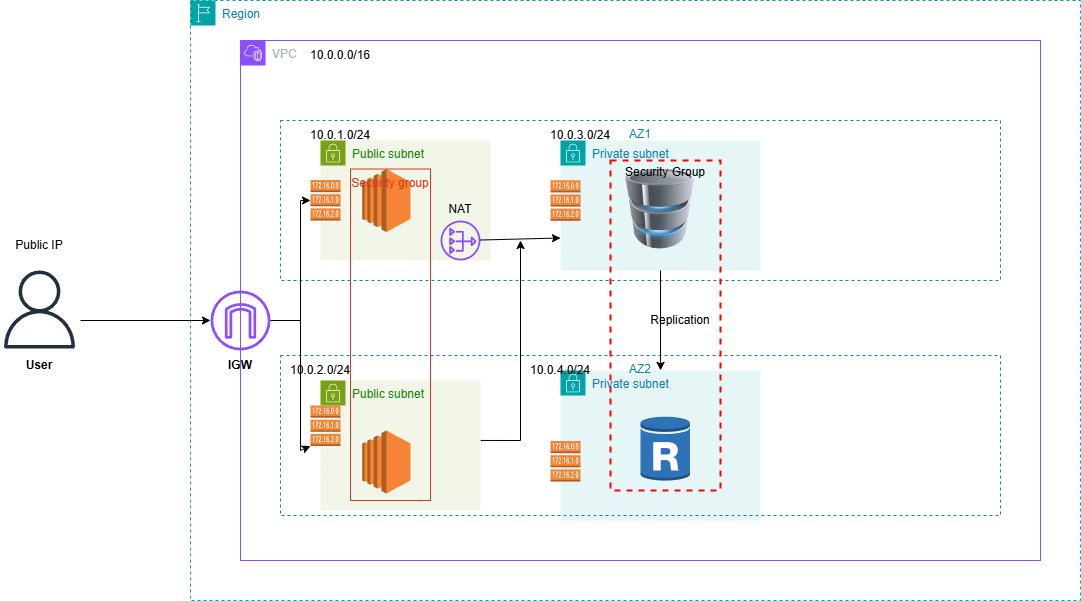

The diagram above was exported from draw.io. Its source (the exported page's mxGraphModel, read from the mxfile embedded in the PNG):
<mxGraphModel dx="1636" dy="1499" grid="1" gridSize="10" guides="1" tooltips="1" connect="1" arrows="1" fold="1" page="1" pageScale="1" pageWidth="850" pageHeight="1100" math="0" shadow="0">
  <root>
    <mxCell id="0" />
    <mxCell id="1" parent="0" />
    <mxCell id="uBMfOzcPMRSJOyxqJ_bn-1" value="Region" style="points=[[0,0],[0.25,0],[0.5,0],[0.75,0],[1,0],[1,0.25],[1,0.5],[1,0.75],[1,1],[0.75,1],[0.5,1],[0.25,1],[0,1],[0,0.75],[0,0.5],[0,0.25]];outlineConnect=0;gradientColor=none;html=1;whiteSpace=wrap;fontSize=12;fontStyle=0;container=1;pointerEvents=0;collapsible=0;recursiveResize=0;shape=mxgraph.aws4.group;grIcon=mxgraph.aws4.group_region;strokeColor=#00A4A6;fillColor=none;verticalAlign=top;align=left;spacingLeft=30;fontColor=#147EBA;dashed=1;" vertex="1" parent="1">
      <mxGeometry x="-10" y="-40" width="890" height="600" as="geometry" />
    </mxCell>
    <mxCell id="uBMfOzcPMRSJOyxqJ_bn-3" value="VPC" style="points=[[0,0],[0.25,0],[0.5,0],[0.75,0],[1,0],[1,0.25],[1,0.5],[1,0.75],[1,1],[0.75,1],[0.5,1],[0.25,1],[0,1],[0,0.75],[0,0.5],[0,0.25]];outlineConnect=0;gradientColor=none;html=1;whiteSpace=wrap;fontSize=12;fontStyle=0;container=1;pointerEvents=0;collapsible=0;recursiveResize=0;shape=mxgraph.aws4.group;grIcon=mxgraph.aws4.group_vpc2;strokeColor=#8C4FFF;fillColor=none;verticalAlign=top;align=left;spacingLeft=30;fontColor=#AAB7B8;dashed=0;" vertex="1" parent="1">
      <mxGeometry x="40" width="800" height="520" as="geometry" />
    </mxCell>
    <mxCell id="uBMfOzcPMRSJOyxqJ_bn-4" value="AZ1" style="fillColor=none;strokeColor=#147EBA;dashed=1;verticalAlign=top;fontStyle=0;fontColor=#147EBA;whiteSpace=wrap;html=1;" vertex="1" parent="uBMfOzcPMRSJOyxqJ_bn-3">
      <mxGeometry x="40" y="80" width="720" height="160" as="geometry" />
    </mxCell>
    <mxCell id="uBMfOzcPMRSJOyxqJ_bn-6" value="Public subnet" style="points=[[0,0],[0.25,0],[0.5,0],[0.75,0],[1,0],[1,0.25],[1,0.5],[1,0.75],[1,1],[0.75,1],[0.5,1],[0.25,1],[0,1],[0,0.75],[0,0.5],[0,0.25]];outlineConnect=0;gradientColor=none;html=1;whiteSpace=wrap;fontSize=12;fontStyle=0;container=1;pointerEvents=0;collapsible=0;recursiveResize=0;shape=mxgraph.aws4.group;grIcon=mxgraph.aws4.group_security_group;grStroke=0;strokeColor=#7AA116;fillColor=#F2F6E8;verticalAlign=top;align=left;spacingLeft=30;fontColor=#248814;dashed=0;" vertex="1" parent="uBMfOzcPMRSJOyxqJ_bn-3">
      <mxGeometry x="80" y="100" width="170" height="120" as="geometry" />
    </mxCell>
    <mxCell id="uBMfOzcPMRSJOyxqJ_bn-49" value="NAT" style="text;html=1;align=center;verticalAlign=middle;whiteSpace=wrap;rounded=0;" vertex="1" parent="uBMfOzcPMRSJOyxqJ_bn-6">
      <mxGeometry x="110" y="53.5" width="60" height="30" as="geometry" />
    </mxCell>
    <mxCell id="uBMfOzcPMRSJOyxqJ_bn-11" value="Public subnet" style="points=[[0,0],[0.25,0],[0.5,0],[0.75,0],[1,0],[1,0.25],[1,0.5],[1,0.75],[1,1],[0.75,1],[0.5,1],[0.25,1],[0,1],[0,0.75],[0,0.5],[0,0.25]];outlineConnect=0;gradientColor=none;html=1;whiteSpace=wrap;fontSize=12;fontStyle=0;container=1;pointerEvents=0;collapsible=0;recursiveResize=0;shape=mxgraph.aws4.group;grIcon=mxgraph.aws4.group_security_group;grStroke=0;strokeColor=#7AA116;fillColor=#F2F6E8;verticalAlign=top;align=left;spacingLeft=30;fontColor=#248814;dashed=0;" vertex="1" parent="uBMfOzcPMRSJOyxqJ_bn-3">
      <mxGeometry x="80" y="340" width="160" height="130" as="geometry" />
    </mxCell>
    <mxCell id="uBMfOzcPMRSJOyxqJ_bn-17" value="" style="outlineConnect=0;dashed=0;verticalLabelPosition=bottom;verticalAlign=top;align=center;html=1;shape=mxgraph.aws3.ec2;fillColor=#F58534;gradientColor=none;" vertex="1" parent="uBMfOzcPMRSJOyxqJ_bn-11">
      <mxGeometry x="41.75" y="50" width="48.25" height="63" as="geometry" />
    </mxCell>
    <mxCell id="uBMfOzcPMRSJOyxqJ_bn-13" value="Private subnet" style="points=[[0,0],[0.25,0],[0.5,0],[0.75,0],[1,0],[1,0.25],[1,0.5],[1,0.75],[1,1],[0.75,1],[0.5,1],[0.25,1],[0,1],[0,0.75],[0,0.5],[0,0.25]];outlineConnect=0;gradientColor=none;html=1;whiteSpace=wrap;fontSize=12;fontStyle=0;container=1;pointerEvents=0;collapsible=0;recursiveResize=0;shape=mxgraph.aws4.group;grIcon=mxgraph.aws4.group_security_group;grStroke=0;strokeColor=#00A4A6;fillColor=#E6F6F7;verticalAlign=top;align=left;spacingLeft=30;fontColor=#147EBA;dashed=0;" vertex="1" parent="uBMfOzcPMRSJOyxqJ_bn-3">
      <mxGeometry x="320" y="100" width="200" height="130" as="geometry" />
    </mxCell>
    <mxCell id="uBMfOzcPMRSJOyxqJ_bn-32" value="" style="outlineConnect=0;dashed=0;verticalLabelPosition=bottom;verticalAlign=top;align=center;html=1;shape=mxgraph.aws3.route_table;fillColor=#F58536;gradientColor=none;" vertex="1" parent="uBMfOzcPMRSJOyxqJ_bn-13">
      <mxGeometry x="-10" y="39.75" width="30" height="40.5" as="geometry" />
    </mxCell>
    <mxCell id="uBMfOzcPMRSJOyxqJ_bn-14" value="Private subnet" style="points=[[0,0],[0.25,0],[0.5,0],[0.75,0],[1,0],[1,0.25],[1,0.5],[1,0.75],[1,1],[0.75,1],[0.5,1],[0.25,1],[0,1],[0,0.75],[0,0.5],[0,0.25]];outlineConnect=0;gradientColor=none;html=1;whiteSpace=wrap;fontSize=12;fontStyle=0;container=1;pointerEvents=0;collapsible=0;recursiveResize=0;shape=mxgraph.aws4.group;grIcon=mxgraph.aws4.group_security_group;grStroke=0;strokeColor=#00A4A6;fillColor=#E6F6F7;verticalAlign=top;align=left;spacingLeft=30;fontColor=#147EBA;dashed=0;" vertex="1" parent="uBMfOzcPMRSJOyxqJ_bn-3">
      <mxGeometry x="320" y="330" width="200" height="150" as="geometry" />
    </mxCell>
    <mxCell id="uBMfOzcPMRSJOyxqJ_bn-10" value="AZ2" style="fillColor=none;strokeColor=#147EBA;dashed=1;verticalAlign=top;fontStyle=0;fontColor=#147EBA;whiteSpace=wrap;html=1;" vertex="1" parent="uBMfOzcPMRSJOyxqJ_bn-14">
      <mxGeometry x="-280" y="-15" width="720" height="160" as="geometry" />
    </mxCell>
    <mxCell id="uBMfOzcPMRSJOyxqJ_bn-19" value="" style="outlineConnect=0;dashed=0;verticalLabelPosition=bottom;verticalAlign=top;align=center;html=1;shape=mxgraph.aws3.rds_db_instance_read_replica;fillColor=#2E73B8;gradientColor=none;" vertex="1" parent="uBMfOzcPMRSJOyxqJ_bn-14">
      <mxGeometry x="80" y="45" width="49.5" height="66" as="geometry" />
    </mxCell>
    <mxCell id="uBMfOzcPMRSJOyxqJ_bn-33" value="" style="outlineConnect=0;dashed=0;verticalLabelPosition=bottom;verticalAlign=top;align=center;html=1;shape=mxgraph.aws3.route_table;fillColor=#F58536;gradientColor=none;" vertex="1" parent="uBMfOzcPMRSJOyxqJ_bn-14">
      <mxGeometry x="-10" y="70.5" width="30" height="40.5" as="geometry" />
    </mxCell>
    <mxCell id="uBMfOzcPMRSJOyxqJ_bn-42" value="10.0.2.0/24" style="text;html=1;align=center;verticalAlign=middle;whiteSpace=wrap;rounded=0;" vertex="1" parent="uBMfOzcPMRSJOyxqJ_bn-14">
      <mxGeometry x="-270" y="-15" width="60" height="30" as="geometry" />
    </mxCell>
    <mxCell id="uBMfOzcPMRSJOyxqJ_bn-44" value="10.0.4.0/24" style="text;html=1;align=center;verticalAlign=middle;whiteSpace=wrap;rounded=0;" vertex="1" parent="uBMfOzcPMRSJOyxqJ_bn-14">
      <mxGeometry x="-30" y="-15" width="60" height="30" as="geometry" />
    </mxCell>
    <mxCell id="uBMfOzcPMRSJOyxqJ_bn-34" value="" style="outlineConnect=0;dashed=0;verticalLabelPosition=bottom;verticalAlign=top;align=center;html=1;shape=mxgraph.aws3.route_table;fillColor=#F58536;gradientColor=none;" vertex="1" parent="uBMfOzcPMRSJOyxqJ_bn-14">
      <mxGeometry x="-250" y="35" width="30" height="40.5" as="geometry" />
    </mxCell>
    <mxCell id="uBMfOzcPMRSJOyxqJ_bn-15" value="" style="sketch=0;outlineConnect=0;fontColor=#232F3E;gradientColor=none;fillColor=#8C4FFF;strokeColor=none;dashed=0;verticalLabelPosition=bottom;verticalAlign=top;align=center;html=1;fontSize=12;fontStyle=0;aspect=fixed;pointerEvents=1;shape=mxgraph.aws4.internet_gateway;" vertex="1" parent="uBMfOzcPMRSJOyxqJ_bn-3">
      <mxGeometry x="-30" y="250" width="60" height="60" as="geometry" />
    </mxCell>
    <mxCell id="uBMfOzcPMRSJOyxqJ_bn-16" value="" style="outlineConnect=0;dashed=0;verticalLabelPosition=bottom;verticalAlign=top;align=center;html=1;shape=mxgraph.aws3.ec2;fillColor=#F58534;gradientColor=none;" vertex="1" parent="uBMfOzcPMRSJOyxqJ_bn-3">
      <mxGeometry x="121.75" y="128.5" width="48.25" height="63" as="geometry" />
    </mxCell>
    <mxCell id="uBMfOzcPMRSJOyxqJ_bn-18" value="" style="image;html=1;image=img/lib/clip_art/computers/Database_128x128.png" vertex="1" parent="uBMfOzcPMRSJOyxqJ_bn-3">
      <mxGeometry x="380" y="128.5" width="80" height="80" as="geometry" />
    </mxCell>
    <mxCell id="uBMfOzcPMRSJOyxqJ_bn-22" value="Security group" style="fillColor=none;strokeColor=#DD3522;verticalAlign=top;fontStyle=0;fontColor=#DD3522;whiteSpace=wrap;html=1;" vertex="1" parent="uBMfOzcPMRSJOyxqJ_bn-3">
      <mxGeometry x="110" y="128.5" width="80" height="331.5" as="geometry" />
    </mxCell>
    <mxCell id="uBMfOzcPMRSJOyxqJ_bn-23" value="" style="sketch=0;outlineConnect=0;fontColor=#232F3E;gradientColor=none;fillColor=#8C4FFF;strokeColor=none;dashed=0;verticalLabelPosition=bottom;verticalAlign=top;align=center;html=1;fontSize=12;fontStyle=0;aspect=fixed;pointerEvents=1;shape=mxgraph.aws4.nat_gateway;" vertex="1" parent="uBMfOzcPMRSJOyxqJ_bn-3">
      <mxGeometry x="200" y="180" width="40" height="40" as="geometry" />
    </mxCell>
    <mxCell id="uBMfOzcPMRSJOyxqJ_bn-24" value="" style="endArrow=classic;html=1;rounded=0;entryX=0;entryY=0.75;entryDx=0;entryDy=0;" edge="1" parent="uBMfOzcPMRSJOyxqJ_bn-3" source="uBMfOzcPMRSJOyxqJ_bn-23" target="uBMfOzcPMRSJOyxqJ_bn-13">
      <mxGeometry width="50" height="50" relative="1" as="geometry">
        <mxPoint x="370" y="280" as="sourcePoint" />
        <mxPoint x="420" y="230" as="targetPoint" />
      </mxGeometry>
    </mxCell>
    <mxCell id="uBMfOzcPMRSJOyxqJ_bn-31" value="" style="outlineConnect=0;dashed=0;verticalLabelPosition=bottom;verticalAlign=top;align=center;html=1;shape=mxgraph.aws3.route_table;fillColor=#F58536;gradientColor=none;" vertex="1" parent="uBMfOzcPMRSJOyxqJ_bn-3">
      <mxGeometry x="70" y="139.5" width="30" height="40.5" as="geometry" />
    </mxCell>
    <mxCell id="uBMfOzcPMRSJOyxqJ_bn-40" value="&lt;b&gt;IGW&lt;/b&gt;" style="text;html=1;align=center;verticalAlign=middle;whiteSpace=wrap;rounded=0;" vertex="1" parent="uBMfOzcPMRSJOyxqJ_bn-3">
      <mxGeometry x="-30" y="310" width="60" height="30" as="geometry" />
    </mxCell>
    <mxCell id="uBMfOzcPMRSJOyxqJ_bn-41" value="10.0.1.0/24" style="text;html=1;align=center;verticalAlign=middle;whiteSpace=wrap;rounded=0;" vertex="1" parent="uBMfOzcPMRSJOyxqJ_bn-3">
      <mxGeometry x="70" y="80" width="60" height="30" as="geometry" />
    </mxCell>
    <mxCell id="uBMfOzcPMRSJOyxqJ_bn-43" value="10.0.3.0/24" style="text;html=1;align=center;verticalAlign=middle;whiteSpace=wrap;rounded=0;" vertex="1" parent="uBMfOzcPMRSJOyxqJ_bn-3">
      <mxGeometry x="310" y="80" width="60" height="30" as="geometry" />
    </mxCell>
    <mxCell id="uBMfOzcPMRSJOyxqJ_bn-45" value="10.0.0.0/16" style="text;html=1;align=center;verticalAlign=middle;whiteSpace=wrap;rounded=0;" vertex="1" parent="uBMfOzcPMRSJOyxqJ_bn-3">
      <mxGeometry x="70" width="60" height="30" as="geometry" />
    </mxCell>
    <mxCell id="uBMfOzcPMRSJOyxqJ_bn-46" value="" style="endArrow=classic;html=1;rounded=0;" edge="1" parent="uBMfOzcPMRSJOyxqJ_bn-3" target="uBMfOzcPMRSJOyxqJ_bn-31">
      <mxGeometry width="50" height="50" relative="1" as="geometry">
        <mxPoint x="30" y="280" as="sourcePoint" />
        <mxPoint x="80" y="230" as="targetPoint" />
        <Array as="points">
          <mxPoint x="60" y="280" />
          <mxPoint x="60" y="160" />
        </Array>
      </mxGeometry>
    </mxCell>
    <mxCell id="uBMfOzcPMRSJOyxqJ_bn-21" value="Security Group" style="fontStyle=0;verticalAlign=top;align=center;spacingTop=-2;fillColor=none;rounded=0;whiteSpace=wrap;html=1;strokeColor=#FF0000;strokeWidth=2;dashed=1;container=1;collapsible=0;expand=0;recursiveResize=0;" vertex="1" parent="1">
      <mxGeometry x="410" y="120" width="110" height="330" as="geometry" />
    </mxCell>
    <mxCell id="uBMfOzcPMRSJOyxqJ_bn-53" value="Replication" style="text;html=1;align=center;verticalAlign=middle;whiteSpace=wrap;rounded=0;" vertex="1" parent="uBMfOzcPMRSJOyxqJ_bn-21">
      <mxGeometry x="40" y="145" width="60" height="30" as="geometry" />
    </mxCell>
    <mxCell id="uBMfOzcPMRSJOyxqJ_bn-36" value="" style="endArrow=classic;html=1;rounded=0;" edge="1" parent="1" target="uBMfOzcPMRSJOyxqJ_bn-15">
      <mxGeometry width="50" height="50" relative="1" as="geometry">
        <mxPoint x="-120" y="280" as="sourcePoint" />
        <mxPoint x="-10" y="280" as="targetPoint" />
      </mxGeometry>
    </mxCell>
    <mxCell id="uBMfOzcPMRSJOyxqJ_bn-37" value="" style="sketch=0;outlineConnect=0;fontColor=#232F3E;gradientColor=none;fillColor=#232F3D;strokeColor=none;dashed=0;verticalLabelPosition=bottom;verticalAlign=top;align=center;html=1;fontSize=12;fontStyle=0;aspect=fixed;pointerEvents=1;shape=mxgraph.aws4.user;" vertex="1" parent="1">
      <mxGeometry x="-200" y="230" width="78" height="78" as="geometry" />
    </mxCell>
    <mxCell id="uBMfOzcPMRSJOyxqJ_bn-38" value="&lt;b&gt;User&lt;/b&gt;" style="text;html=1;align=center;verticalAlign=middle;whiteSpace=wrap;rounded=0;" vertex="1" parent="1">
      <mxGeometry x="-191" y="310" width="60" height="30" as="geometry" />
    </mxCell>
    <mxCell id="uBMfOzcPMRSJOyxqJ_bn-47" value="" style="endArrow=classic;html=1;rounded=0;entryX=0;entryY=1;entryDx=0;entryDy=0;entryPerimeter=0;" edge="1" parent="1" target="uBMfOzcPMRSJOyxqJ_bn-34">
      <mxGeometry width="50" height="50" relative="1" as="geometry">
        <mxPoint x="100" y="280" as="sourcePoint" />
        <mxPoint x="280" y="230" as="targetPoint" />
        <Array as="points">
          <mxPoint x="100" y="410" />
        </Array>
      </mxGeometry>
    </mxCell>
    <mxCell id="uBMfOzcPMRSJOyxqJ_bn-48" value="Public IP" style="text;html=1;align=center;verticalAlign=middle;whiteSpace=wrap;rounded=0;" vertex="1" parent="1">
      <mxGeometry x="-191" y="190" width="60" height="30" as="geometry" />
    </mxCell>
    <mxCell id="uBMfOzcPMRSJOyxqJ_bn-50" value="" style="endArrow=classic;html=1;rounded=0;exitX=0.278;exitY=0.531;exitDx=0;exitDy=0;exitPerimeter=0;" edge="1" parent="1" source="uBMfOzcPMRSJOyxqJ_bn-10">
      <mxGeometry width="50" height="50" relative="1" as="geometry">
        <mxPoint x="450" y="280" as="sourcePoint" />
        <mxPoint x="320" y="200" as="targetPoint" />
        <Array as="points">
          <mxPoint x="320" y="400" />
        </Array>
      </mxGeometry>
    </mxCell>
    <mxCell id="uBMfOzcPMRSJOyxqJ_bn-52" value="" style="endArrow=classic;html=1;rounded=0;entryX=0.455;entryY=0.636;entryDx=0;entryDy=0;entryPerimeter=0;" edge="1" parent="1" target="uBMfOzcPMRSJOyxqJ_bn-21">
      <mxGeometry width="50" height="50" relative="1" as="geometry">
        <mxPoint x="460" y="230" as="sourcePoint" />
        <mxPoint x="500" y="330" as="targetPoint" />
      </mxGeometry>
    </mxCell>
  </root>
</mxGraphModel>